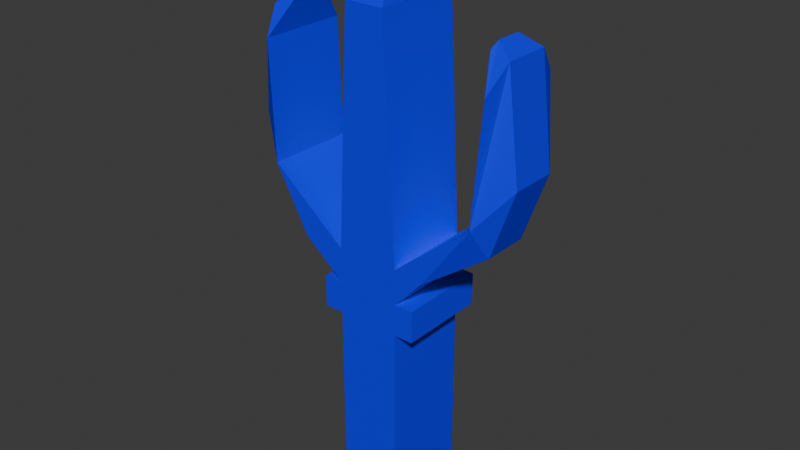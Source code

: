 # Source: poseidon.blend  (saved by Blender 4.2.66; exported with 4.5.12 LTS)
import bpy
from mathutils import Matrix  # noqa: F401  (used for matrix-valued properties, if any)

bpy.ops.wm.read_factory_settings(use_empty=True)
scene = bpy.context.scene
scene.name = 'Scene'

# ---- collections
col_collection = bpy.data.collections.new('Collection'); scene.collection.children.link(col_collection)

# ---- materials (node trees are filled in below, after node groups)
mat_material = bpy.data.materials.new('Material')
mat_material.alpha_threshold = 0.0
mat_material.use_transparent_shadow = False
mat_material.roughness = 0.5
mat_material.line_color = (0.0, 0.0, 0.0, 1.0)

# ---- material node trees
mat_material.use_nodes = True; mat_material.node_tree.nodes.clear()
_N = mat_material.node_tree.nodes; _L = mat_material.node_tree.links
n0 = _N.new('ShaderNodeOutputMaterial'); n0.name = 'Material Output'; n0.location = (300, 300)
n1 = _N.new('ShaderNodeBsdfPrincipled'); n1.name = 'Principled BSDF'; n1.location = (10, 300)
n1.inputs[0].default_value = (0.0, 0.002538, 1.0, 1.0)
n1.inputs[3].default_value = 1.45
_L.new(n1.outputs[0], n0.inputs[0])
n0.is_active_output = True

# ---- world
world_world = bpy.data.worlds.new('World'); scene.world = world_world
world_world.use_nodes = True; world_world.node_tree.nodes.clear()
_N = world_world.node_tree.nodes; _L = world_world.node_tree.links
n0 = _N.new('ShaderNodeOutputWorld'); n0.name = 'World Output'; n0.location = (300, 300)
n1 = _N.new('ShaderNodeBackground'); n1.name = 'Background'; n1.location = (10, 300)
n1.inputs[0].default_value = (0.05088, 0.05088, 0.05088, 1.0)
_L.new(n1.outputs[0], n0.inputs[0])
n0.is_active_output = True
world_world.color = (0.05088, 0.05088, 0.05088)
world_world.sun_shadow_jitter_overblur = 0.0

# ---- meshes
me_cube = bpy.data.meshes.new('Cube')
me_cube.from_pydata([(0.01648, -0.007797, 0.8339), (0.1061, 0.1513, -1.0), (0.01648, -0.002455, 0.8288), (0.1061, -0.1507, -1.0), (-0.016, -0.007797, 0.8339), (-0.1056, 0.1513, -1.0), (-0.016, -0.002455, 0.8288), (-0.1056, -0.1507, -1.0), (0.06529, -0.1507, 0.6364), (-0.06459, -0.1507, 0.6364), (0.06529, 0.1513, 0.6364), (-0.06459, 0.1513, 0.6364), (0.1061, 0.1513, -0.3638), (-0.1056, -0.1507, -0.3638), (0.1061, -0.1507, -0.3638), (-0.1056, 0.1513, -0.3638), (-0.1056, -0.1507, -0.256), (0.1061, 0.1513, -0.256), (0.1061, -0.1507, -0.256), (-0.1056, 0.1513, -0.256), (0.1714, 0.1513, -0.256), (0.1714, 0.1513, -0.3638), (0.1714, -0.1507, -0.256), (0.1714, -0.1507, -0.3638), (-0.1719, 0.1513, -0.256), (-0.1719, 0.1513, -0.3638), (-0.1719, -0.1507, -0.3638), (-0.1719, -0.1507, -0.256), (-0.1056, -0.1507, -0.1374), (0.1061, 0.1513, -0.1374), (0.1061, -0.1507, -0.1374), (-0.1056, 0.1513, -0.1374), (0.4685, 0.07895, 0.1969), (0.3873, 0.07895, -0.03221), (0.4685, -0.07841, 0.1969), (0.3873, -0.07841, -0.03221), (-0.4659, 0.07895, 0.1992), (-0.3898, 0.07895, -0.02587), (-0.3898, -0.07841, -0.02587), (-0.4659, -0.07841, 0.1992), (0.3698, 0.1513, 0.07416), (0.203, 0.1513, -0.1527), (0.3698, -0.1507, 0.07416), (0.203, -0.1507, -0.1527), (-0.3629, 0.1513, 0.07416), (-0.2457, 0.1513, -0.1394), (-0.2457, -0.1507, -0.1394), (-0.3629, -0.1507, 0.07416), (0.3569, 0.0657, 0.563), (0.3569, -0.06516, 0.563), (-0.3419, -0.06614, 0.5702), (-0.3419, 0.06668, 0.5702), (0.3667, 0.04377, 0.5853), (0.3667, -0.04323, 0.5853), (-0.361, -0.04282, 0.5866), (-0.361, 0.04336, 0.5866), (0.4047, 0.1513, 0.4645), (0.4047, -0.1507, 0.4645), (-0.3772, -0.1507, 0.4645), (-0.3772, 0.1513, 0.4645), (0.4265, 0.07895, 0.5481), (0.4265, -0.07841, 0.5481), (-0.4108, -0.07841, 0.5491), (-0.4108, 0.07895, 0.5491)], [], [(0, 4, 6, 2), (30, 8, 9, 28), (28, 9, 11, 31), (5, 1, 3, 7), (29, 10, 8, 30), (31, 11, 10, 29), (2, 6, 9, 8), (0, 2, 8, 10), (6, 4, 11, 9), (4, 0, 10, 11), (5, 15, 12, 1), (1, 12, 14, 3), (7, 13, 15, 5), (3, 14, 13, 7), (15, 19, 17, 12), (18, 14, 23, 22), (13, 16, 27, 26), (14, 18, 16, 13), (21, 20, 22, 23), (17, 18, 22, 20), (12, 17, 20, 21), (14, 12, 21, 23), (26, 27, 24, 25), (15, 13, 26, 25), (19, 15, 25, 24), (16, 19, 24, 27), (19, 31, 29, 17), (29, 30, 42, 40), (31, 19, 45, 44), (18, 30, 28, 16), (33, 32, 34, 35), (18, 17, 41, 43), (17, 29, 40, 41), (30, 18, 43, 42), (38, 39, 36, 37), (28, 31, 44, 47), (19, 16, 46, 45), (16, 28, 47, 46), (32, 33, 41, 40), (35, 34, 42, 43), (33, 35, 43, 41), (32, 40, 56, 60), (37, 36, 44, 45), (38, 37, 45, 46), (39, 38, 46, 47), (34, 32, 60, 61), (53, 52, 48, 49), (55, 54, 50, 51), (47, 44, 59, 58), (39, 47, 58, 62), (44, 36, 63, 59), (42, 34, 61, 57), (40, 42, 57, 56), (36, 39, 62, 63), (49, 48, 56, 57), (51, 50, 58, 59), (52, 53, 61, 60), (54, 55, 63, 62), (48, 52, 60, 56), (53, 49, 57, 61), (55, 51, 59, 63), (50, 54, 62, 58)])
_uv = me_cube.uv_layers.new(name='UVMap')
_uv.uv.foreach_set('vector', [0.7308, 0.5742, 0.7692, 0.5742, 0.7692, 0.6758, 0.7308, 0.6758, 0.5938, 0.75, 0.625, 0.75, 0.625, 1.0, 0.5938, 1.0, 0.5938, 0.0, 0.625, 0.0, 0.625, 0.25, 0.5937, 0.25, 0.125, 0.5, 0.375, 0.5, 0.375, 0.75, 0.125, 0.75, 0.5938, 0.5, 0.625, 0.5, 0.625, 0.75, 0.5938, 0.75, 0.5937, 0.25, 0.625, 0.25, 0.625, 0.5, 0.5938, 0.5, 0.7308, 0.6758, 0.7692, 0.6758, 0.875, 0.75, 0.625, 0.75, 0.7308, 0.5742, 0.7308, 0.6758, 0.625, 0.75, 0.625, 0.5, 0.7692, 0.6758, 0.7692, 0.5742, 0.875, 0.5, 0.875, 0.75, 0.7692, 0.5742, 0.7308, 0.5742, 0.625, 0.5, 0.875, 0.5, 0.375, 0.25, 0.5, 0.25, 0.5, 0.5, 0.375, 0.5, 0.375, 0.5, 0.5, 0.5, 0.5, 0.75, 0.375, 0.75, 0.375, 0.0, 0.5, 0.0, 0.5, 0.25, 0.375, 0.25, 0.375, 0.75, 0.5, 0.75, 0.5, 1.0, 0.375, 1.0, 0.5, 0.25, 0.5625, 0.25, 0.5625, 0.5, 0.5, 0.5, 0.5625, 0.75, 0.5, 0.75, 0.5, 0.75, 0.5625, 0.75, 0.5, 1.0, 0.5625, 1.0, 0.5625, 1.0, 0.5, 1.0, 0.5, 0.75, 0.5625, 0.75, 0.5625, 1.0, 0.5, 1.0, 0.5, 0.5, 0.5625, 0.5, 0.5625, 0.75, 0.5, 0.75, 0.5625, 0.5, 0.5625, 0.75, 0.5625, 0.75, 0.5625, 0.5, 0.5, 0.5, 0.5625, 0.5, 0.5625, 0.5, 0.5, 0.5, 0.5, 0.75, 0.5, 0.5, 0.5, 0.5, 0.5, 0.75, 0.5, 0.0, 0.5625, 0.0, 0.5625, 0.25, 0.5, 0.25, 0.5, 0.25, 0.5, 0.0, 0.5, 0.0, 0.5, 0.25, 0.5625, 0.25, 0.5, 0.25, 0.5, 0.25, 0.5625, 0.25, 0.5625, 0.0, 0.5625, 0.25, 0.5625, 0.25, 0.5625, 0.0, 0.5625, 0.25, 0.5937, 0.25, 0.5938, 0.5, 0.5625, 0.5, 0.5938, 0.5, 0.5938, 0.75, 0.5938, 0.75, 0.5938, 0.5, 0.5937, 0.25, 0.5625, 0.25, 0.5625, 0.25, 0.5937, 0.25, 0.5625, 0.75, 0.5938, 0.75, 0.5938, 1.0, 0.5625, 1.0, 0.5705, 0.5599, 0.5857, 0.5599, 0.5857, 0.6901, 0.5705, 0.6901, 0.5625, 0.75, 0.5625, 0.5, 0.5625, 0.5, 0.5625, 0.75, 0.5625, 0.5, 0.5938, 0.5, 0.5938, 0.5, 0.5625, 0.5, 0.5938, 0.75, 0.5625, 0.75, 0.5625, 0.75, 0.5938, 0.75, 0.5714, 0.05987, 0.5848, 0.05987, 0.5848, 0.1901, 0.5714, 0.1901, 0.5938, 0.0, 0.5937, 0.25, 0.5937, 0.25, 0.5938, 0.0, 0.5625, 0.25, 0.5625, 0.0, 0.5625, 0.0, 0.5625, 0.25, 0.5625, 1.0, 0.5938, 1.0, 0.5938, 1.0, 0.5625, 1.0, 0.5857, 0.5599, 0.5705, 0.5599, 0.5625, 0.5, 0.5938, 0.5, 0.5705, 0.6901, 0.5857, 0.6901, 0.5938, 0.75, 0.5625, 0.75, 0.5705, 0.5599, 0.5705, 0.6901, 0.5625, 0.75, 0.5625, 0.5, 0.5857, 0.5599, 0.5938, 0.5, 0.5938, 0.5, 0.5857, 0.5599, 0.5714, 0.1901, 0.5848, 0.1901, 0.5937, 0.25, 0.5625, 0.25, 0.5714, 0.05987, 0.5714, 0.1901, 0.5625, 0.25, 0.5625, 0.0, 0.5848, 0.05987, 0.5714, 0.05987, 0.5625, 0.0, 0.5938, 0.0, 0.5857, 0.6901, 0.5857, 0.5599, 0.5857, 0.5599, 0.5857, 0.6901, 0.5885, 0.661, 0.5885, 0.589, 0.591, 0.5708, 0.591, 0.6792, 0.5878, 0.1607, 0.5878, 0.08933, 0.5907, 0.07002, 0.5907, 0.18, 0.5938, 0.0, 0.5937, 0.25, 0.5937, 0.25, 0.5938, 0.0, 0.5848, 0.05987, 0.5938, 0.0, 0.5938, 0.0, 0.5848, 0.05987, 0.5937, 0.25, 0.5848, 0.1901, 0.5848, 0.1901, 0.5937, 0.25, 0.5938, 0.75, 0.5857, 0.6901, 0.5857, 0.6901, 0.5938, 0.75, 0.5938, 0.5, 0.5938, 0.75, 0.5938, 0.75, 0.5938, 0.5, 0.5848, 0.1901, 0.5848, 0.05987, 0.5848, 0.05987, 0.5848, 0.1901, 0.591, 0.6792, 0.591, 0.5708, 0.5938, 0.5, 0.5938, 0.75, 0.5907, 0.18, 0.5907, 0.07002, 0.5938, 0.0, 0.5937, 0.25, 0.5885, 0.589, 0.5885, 0.661, 0.5857, 0.6901, 0.5857, 0.5599, 0.5878, 0.08933, 0.5878, 0.1607, 0.5848, 0.1901, 0.5848, 0.05987, 0.591, 0.5708, 0.5885, 0.589, 0.5857, 0.5599, 0.5938, 0.5, 0.5885, 0.661, 0.591, 0.6792, 0.5938, 0.75, 0.5857, 0.6901, 0.5878, 0.1607, 0.5907, 0.18, 0.5937, 0.25, 0.5848, 0.1901, 0.5907, 0.07002, 0.5878, 0.08933, 0.5848, 0.05987, 0.5938, 0.0])
me_cube.materials.append(mat_material)
me_cube.use_mirror_vertex_groups = False
me_cube.update()

# ---- objects
ob_poseidon = bpy.data.objects.new('Poseidon', me_cube)

# ---- transforms, parenting, visibility, modifiers, constraints
ob_poseidon.location = (0.0, 0.0, 0.0)
ob_poseidon.lock_rotations_4d = False
ob_poseidon.empty_display_type = 'ARROWS'
ob_poseidon.lineart.crease_threshold = 0.0

# ---- collection membership
col_collection.objects.link(ob_poseidon)

# ---- scene / render settings (as saved in the file)
scene.frame_start = 1; scene.frame_end = 250; scene.frame_set(1)
scene.render.engine = 'BLENDER_EEVEE_NEXT'
bpy.context.view_layer.update()

# ---- added for rendering (the .blend has no active camera and no usable light): camera, sun
cam_auto = bpy.data.cameras.new('AutoCamera')
cam_auto.lens = 50.0
cam_auto.sensor_width = 36.0
cam_auto.clip_end = 1000.0
ob_auto_camera = bpy.data.objects.new('AutoCamera', cam_auto)
scene.collection.objects.link(ob_auto_camera)
ob_auto_camera.location = (1.92594, -2.30931, 1.45665)
ob_auto_camera.rotation_euler = (1.09748, -7.21219e-08, 0.694738)
scene.camera = ob_auto_camera
light_auto_sun = bpy.data.lights.new('AutoSun', 'SUN')
light_auto_sun.energy = 3.0
light_auto_sun.angle = 0.0523599
ob_auto_sun = bpy.data.objects.new('AutoSun', light_auto_sun)
scene.collection.objects.link(ob_auto_sun)
ob_auto_sun.rotation_euler = (0.872665, 0.174533, 0.523599)
bpy.context.view_layer.update()
